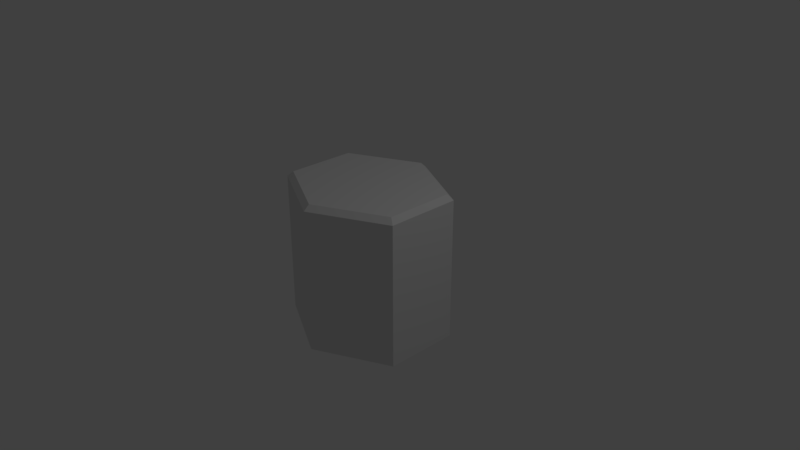 # Source: hex_block.blend  (saved by Blender 2.79.0; exported with 4.5.12 LTS)
import bpy
from mathutils import Matrix  # noqa: F401  (used for matrix-valued properties, if any)

bpy.ops.wm.read_factory_settings(use_empty=True)
scene = bpy.context.scene
scene.name = 'Scene'

# ---- collections
col_collection_1 = bpy.data.collections.new('Collection 1'); scene.collection.children.link(col_collection_1)

# ---- world
world_world = bpy.data.worlds.new('World'); scene.world = world_world
world_world.color = (0.05088, 0.05088, 0.05088)
world_world.use_sun_shadow = False
world_world.sun_shadow_jitter_overblur = 0.0
world_world.cycles.sampling_method = 'MANUAL'

# ---- cameras
cam_camera = bpy.data.cameras.new('Camera')
cam_camera.clip_end = 100.0
cam_camera.lens = 35.0
cam_camera.sensor_width = 32.0
cam_camera.sensor_height = 18.0
cam_camera.ortho_scale = 7.314
cam_camera.dof.focus_distance = 0.0
cam_camera.dof.aperture_fstop = 128.0

# ---- lights
light_lamp = bpy.data.lights.new('Lamp', 'POINT')
light_lamp.transmission_factor = 0.0
light_lamp.cutoff_distance = 30.0
light_lamp.energy = 100.0
light_lamp.shadow_buffer_clip_start = 1.001
light_lamp.shadow_soft_size = 0.1
light_lamp.shadow_maximum_resolution = 0.006
light_lamp.use_absolute_resolution = True

# ---- meshes
me_cylinder_001 = bpy.data.meshes.new('Cylinder.001')
me_cylinder_001.from_pydata([(0.0, -1.0, -1.0), (0.9872, -1.0, -0.5), (0.9872, -1.0, 0.5), (-9.966e-08, -1.0, 1.0), (-0.9872, -1.0, 0.5), (-0.9872, -1.0, -0.5), (0.0, 1.0, -0.9212), (0.0, 0.9297, -1.0), (0.917, 1.0, -0.4568), (0.9872, 0.9297, -0.5), (0.917, 1.0, 0.4568), (0.9872, 0.9297, 0.5), (-8.568e-08, 1.0, 0.9212), (-9.966e-08, 0.9297, 1.0), (-0.917, 1.0, 0.4568), (-0.9872, 0.9297, 0.5), (-0.917, 1.0, -0.4568), (-0.9872, 0.9297, -0.5)], [], [(5, 17, 7, 0), (2, 11, 13, 3), (3, 13, 15, 4), (4, 15, 17, 5), (0, 7, 9, 1), (1, 9, 11, 2), (0, 1, 2, 3, 4, 5), (9, 7, 6, 8), (11, 9, 8, 10), (13, 11, 10, 12), (15, 13, 12, 14), (17, 15, 14, 16), (7, 17, 16, 6), (8, 6, 16, 14, 12, 10)])
me_cylinder_001.use_remesh_preserve_volume = False
me_cylinder_001.use_remesh_preserve_attributes = False
me_cylinder_001.use_mirror_vertex_groups = False
me_cylinder_001.update()

# ---- objects
ob_cylinder = bpy.data.objects.new('Cylinder', me_cylinder_001)
ob_lamp = bpy.data.objects.new('Lamp', light_lamp)
ob_camera = bpy.data.objects.new('Camera', cam_camera)

# ---- transforms, parenting, visibility, modifiers, constraints
ob_cylinder.location = (0.0, 0.0, 0.0)
ob_cylinder.rotation_euler = (1.571, -0.0, 0.0)
ob_cylinder.lineart.crease_threshold = 0.0
ob_lamp.location = (4.076, 1.005, 5.904)
ob_lamp.rotation_euler = (0.6503, 0.05522, 1.866)
ob_lamp.lock_rotations_4d = False
ob_lamp.empty_display_type = 'ARROWS'
ob_lamp.color = (0.0, 0.0, 0.0, 0.0)
ob_lamp.lineart.crease_threshold = 0.0
ob_camera.location = (7.481, -6.508, 5.344)
ob_camera.rotation_euler = (1.109, 0.0, 0.8149)
ob_camera.lock_rotations_4d = False
ob_camera.empty_display_type = 'ARROWS'
ob_camera.color = (0.0, 0.0, 0.0, 0.0)
ob_camera.display_type = 'WIRE'
ob_camera.lineart.crease_threshold = 0.0

# ---- collection membership
col_collection_1.objects.link(ob_cylinder)
col_collection_1.objects.link(ob_lamp)
col_collection_1.objects.link(ob_camera)

# ---- scene / render settings (as saved in the file)
scene.camera = ob_camera
scene.frame_start = 1; scene.frame_end = 250; scene.frame_set(1)
scene.render.engine = 'BLENDER_EEVEE_NEXT'
scene.render.resolution_percentage = 50
scene.render.dither_intensity = 0.0
scene.cycles.use_denoising = False
scene.cycles.samples = 128
scene.cycles.sampling_pattern = 'TABULATED_SOBOL'
scene.cycles.use_adaptive_sampling = False
scene.cycles.use_light_tree = False
scene.cycles.blur_glossy = 0.0
scene.cycles.sample_clamp_indirect = 0.0
scene.view_settings.view_transform = 'Standard'
bpy.context.view_layer.update()
